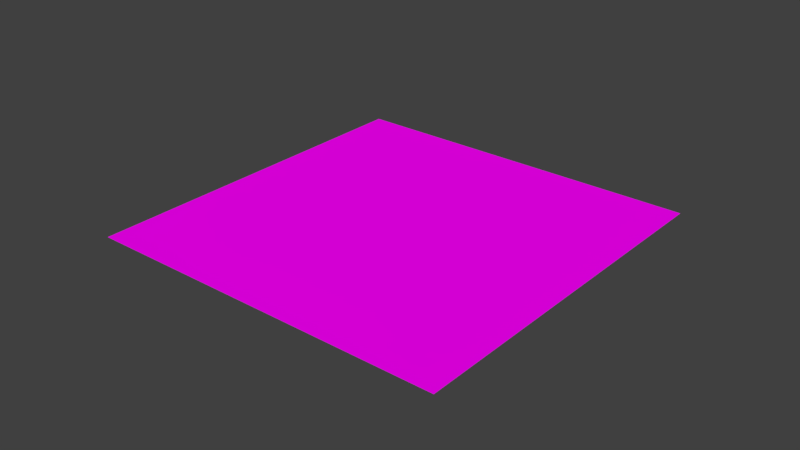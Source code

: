 # Source: gcp_packed_code.blend  (saved by Blender 2.79.0; exported with 4.5.12 LTS)
import bpy
from mathutils import Matrix  # noqa: F401  (used for matrix-valued properties, if any)

bpy.ops.wm.read_factory_settings(use_empty=True)
scene = bpy.context.scene
scene.name = 'Scene'

# ---- collections
col_collection_1 = bpy.data.collections.new('Collection 1'); scene.collection.children.link(col_collection_1)
col_collection_1.hide_render = True
col_collection_1.hide_viewport = True
col_collection_2 = bpy.data.collections.new('Collection 2'); scene.collection.children.link(col_collection_2)
col_collection_2.hide_render = True
col_collection_2.hide_viewport = True
col_collection_3 = bpy.data.collections.new('Collection 3'); scene.collection.children.link(col_collection_3)
col_collection_3.hide_render = True
col_collection_3.hide_viewport = True
col_collection_4 = bpy.data.collections.new('Collection 4'); scene.collection.children.link(col_collection_4)
col_collection_4.hide_render = True
col_collection_4.hide_viewport = True
col_collection_5 = bpy.data.collections.new('Collection 5'); scene.collection.children.link(col_collection_5)
col_collection_11 = bpy.data.collections.new('Collection 11'); scene.collection.children.link(col_collection_11)
col_collection_11.hide_render = True
col_collection_11.hide_viewport = True

# ---- images (referenced by path relative to the original .blend; pixels are not part of the script)
import os
ASSET_DIR = os.environ.get("B2B_ASSET_DIR", "")  # directory of the original .blend (textures are referenced by path, not embedded)
HERE = os.path.dirname(os.path.abspath(__file__))  # packed textures are extracted next to this script under _unpacked/

def load_image(name, relpath, width, height, colorspace="sRGB"):
    """Load a texture the original file referenced (path relative to the .blend, or extracted next to this script)."""
    p = next((c for c in (os.path.join(HERE, relpath), os.path.join(ASSET_DIR, relpath)) if relpath and os.path.exists(c)), "")
    if p:
        img = bpy.data.images.load(p, check_existing=True)
        img.name = name
    else:  # same state as the original file: an image datablock whose file is absent (Cycles renders it pink)
        img = bpy.data.images.new(name, width, height)
        img.source = "FILE"
        img.filepath = "//" + (relpath or name)
    img.colorspace_settings.name = colorspace
    return img
img_1_png = load_image('1.png', '1.png', 1024, 1024, 'sRGB')
img_6_png = load_image('6.png', '6.png', 1024, 1024, 'sRGB')
img_5_png = load_image('5.png', '5.png', 1024, 1024, 'sRGB')
img_4_png = load_image('4.png', '4.png', 1024, 1024, 'sRGB')
img_3_png = load_image('3.png', '3.png', 1024, 1024, 'sRGB')
img_2_png = load_image('2.png', '2.png', 1024, 1024, 'sRGB')

# ---- materials (node trees are filled in below, after node groups)
mat_gcp = bpy.data.materials.new('gcp')
mat_gcp.alpha_threshold = 0.0
mat_gcp.roughness = 0.5
mat_gcp_005 = bpy.data.materials.new('gcp.005')
mat_gcp_005.alpha_threshold = 0.0
mat_gcp_005.roughness = 0.5
mat_gcp_004 = bpy.data.materials.new('gcp.004')
mat_gcp_004.alpha_threshold = 0.0
mat_gcp_004.roughness = 0.5
mat_gcp_003 = bpy.data.materials.new('gcp.003')
mat_gcp_003.alpha_threshold = 0.0
mat_gcp_003.roughness = 0.5
mat_gcp_002 = bpy.data.materials.new('gcp.002')
mat_gcp_002.alpha_threshold = 0.0
mat_gcp_002.roughness = 0.5
mat_gcp_001 = bpy.data.materials.new('gcp.001')
mat_gcp_001.alpha_threshold = 0.0
mat_gcp_001.roughness = 0.5

# ---- material node trees
mat_gcp.use_nodes = True; mat_gcp.node_tree.nodes.clear()
_N = mat_gcp.node_tree.nodes; _L = mat_gcp.node_tree.links
n0 = _N.new('ShaderNodeOutputMaterial'); n0.name = 'Material Output'; n0.location = (300, 300)
n1 = _N.new('ShaderNodeBsdfDiffuse'); n1.name = 'Diffuse BSDF'; n1.location = (10, 300)
n2 = _N.new('ShaderNodeTexImage'); n2.name = 'Image Texture'; n2.location = (-203, 326)
n2.width = 140
n2.image = img_1_png
n3 = _N.new('ShaderNodeTexCoord'); n3.name = 'Texture Coordinate'; n3.location = (-429, 361)
_L.new(n1.outputs[0], n0.inputs[0])
_L.new(n2.outputs[0], n1.inputs[0])
_L.new(n3.outputs[2], n2.inputs[0])
n0.is_active_output = True
mat_gcp_005.use_nodes = True; mat_gcp_005.node_tree.nodes.clear()
_N = mat_gcp_005.node_tree.nodes; _L = mat_gcp_005.node_tree.links
n0 = _N.new('ShaderNodeOutputMaterial'); n0.name = 'Material Output'; n0.location = (300, 300)
n1 = _N.new('ShaderNodeBsdfDiffuse'); n1.name = 'Diffuse BSDF'; n1.location = (10, 300)
n2 = _N.new('ShaderNodeTexImage'); n2.name = 'Image Texture'; n2.location = (-203, 326)
n2.width = 140
n2.image = img_6_png
n3 = _N.new('ShaderNodeTexCoord'); n3.name = 'Texture Coordinate'; n3.location = (-429, 361)
_L.new(n1.outputs[0], n0.inputs[0])
_L.new(n2.outputs[0], n1.inputs[0])
_L.new(n3.outputs[2], n2.inputs[0])
n0.is_active_output = True
mat_gcp_004.use_nodes = True; mat_gcp_004.node_tree.nodes.clear()
_N = mat_gcp_004.node_tree.nodes; _L = mat_gcp_004.node_tree.links
n0 = _N.new('ShaderNodeOutputMaterial'); n0.name = 'Material Output'; n0.location = (300, 300)
n1 = _N.new('ShaderNodeBsdfDiffuse'); n1.name = 'Diffuse BSDF'; n1.location = (10, 300)
n2 = _N.new('ShaderNodeTexImage'); n2.name = 'Image Texture'; n2.location = (-203, 326)
n2.width = 140
n2.image = img_5_png
n3 = _N.new('ShaderNodeTexCoord'); n3.name = 'Texture Coordinate'; n3.location = (-429, 361)
_L.new(n1.outputs[0], n0.inputs[0])
_L.new(n2.outputs[0], n1.inputs[0])
_L.new(n3.outputs[2], n2.inputs[0])
n0.is_active_output = True
mat_gcp_003.use_nodes = True; mat_gcp_003.node_tree.nodes.clear()
_N = mat_gcp_003.node_tree.nodes; _L = mat_gcp_003.node_tree.links
n0 = _N.new('ShaderNodeOutputMaterial'); n0.name = 'Material Output'; n0.location = (300, 300)
n1 = _N.new('ShaderNodeBsdfDiffuse'); n1.name = 'Diffuse BSDF'; n1.location = (10, 300)
n2 = _N.new('ShaderNodeTexImage'); n2.name = 'Image Texture'; n2.location = (-203, 326)
n2.width = 140
n2.image = img_4_png
n3 = _N.new('ShaderNodeTexCoord'); n3.name = 'Texture Coordinate'; n3.location = (-429, 361)
_L.new(n1.outputs[0], n0.inputs[0])
_L.new(n2.outputs[0], n1.inputs[0])
_L.new(n3.outputs[2], n2.inputs[0])
n0.is_active_output = True
mat_gcp_002.use_nodes = True; mat_gcp_002.node_tree.nodes.clear()
_N = mat_gcp_002.node_tree.nodes; _L = mat_gcp_002.node_tree.links
n0 = _N.new('ShaderNodeOutputMaterial'); n0.name = 'Material Output'; n0.location = (300, 300)
n1 = _N.new('ShaderNodeBsdfDiffuse'); n1.name = 'Diffuse BSDF'; n1.location = (10, 300)
n2 = _N.new('ShaderNodeTexImage'); n2.name = 'Image Texture'; n2.location = (-203, 326)
n2.width = 140
n2.image = img_3_png
n3 = _N.new('ShaderNodeTexCoord'); n3.name = 'Texture Coordinate'; n3.location = (-429, 361)
_L.new(n1.outputs[0], n0.inputs[0])
_L.new(n2.outputs[0], n1.inputs[0])
_L.new(n3.outputs[2], n2.inputs[0])
n0.is_active_output = True
mat_gcp_001.use_nodes = True; mat_gcp_001.node_tree.nodes.clear()
_N = mat_gcp_001.node_tree.nodes; _L = mat_gcp_001.node_tree.links
n0 = _N.new('ShaderNodeOutputMaterial'); n0.name = 'Material Output'; n0.location = (300, 300)
n1 = _N.new('ShaderNodeBsdfDiffuse'); n1.name = 'Diffuse BSDF'; n1.location = (10, 300)
n2 = _N.new('ShaderNodeTexImage'); n2.name = 'Image Texture'; n2.location = (-203, 326)
n2.width = 140
n2.image = img_2_png
n3 = _N.new('ShaderNodeTexCoord'); n3.name = 'Texture Coordinate'; n3.location = (-429, 361)
_L.new(n1.outputs[0], n0.inputs[0])
_L.new(n2.outputs[0], n1.inputs[0])
_L.new(n3.outputs[2], n2.inputs[0])
n0.is_active_output = True

# ---- world
world_world = bpy.data.worlds.new('World'); scene.world = world_world
world_world.color = (0.05088, 0.05088, 0.05088)
world_world.use_sun_shadow = False
world_world.sun_shadow_jitter_overblur = 0.0
world_world.cycles.sampling_method = 'MANUAL'

# ---- meshes
me_plane = bpy.data.meshes.new('Plane')
me_plane.from_pydata([(-1.0, -1.0, 0.0), (1.0, -1.0, 0.0), (-1.0, 1.0, 0.0), (1.0, 1.0, 0.0)], [], [(0, 1, 3, 2)])
_uv = me_plane.uv_layers.new(name='UVMap')
_uv.uv.foreach_set('vector', [9.997e-05, 9.99e-05, 0.9999, 9.99e-05, 0.9999, 0.9983, 9.99e-05, 0.9983])
me_plane.materials.append(mat_gcp)
me_plane.use_remesh_preserve_volume = False
me_plane.use_remesh_preserve_attributes = False
me_plane.use_mirror_vertex_groups = False
me_plane.update()
me_plane_010 = bpy.data.meshes.new('Plane.010')
me_plane_010.from_pydata([(-1.0, -1.0, 0.0), (1.0, -1.0, 0.0), (-1.0, 1.0, 0.0), (1.0, 1.0, 0.0)], [], [(0, 1, 3, 2)])
_uv = me_plane_010.uv_layers.new(name='UVMap')
_uv.uv.foreach_set('vector', [9.997e-05, 9.99e-05, 0.9999, 9.99e-05, 0.9999, 0.9983, 9.99e-05, 0.9983])
me_plane_010.materials.append(mat_gcp_005)
me_plane_010.use_remesh_preserve_volume = False
me_plane_010.use_remesh_preserve_attributes = False
me_plane_010.use_mirror_vertex_groups = False
me_plane_010.update()
me_plane_009 = bpy.data.meshes.new('Plane.009')
me_plane_009.from_pydata([(-1.0, -1.0, 0.0), (1.0, -1.0, 0.0), (-1.0, 1.0, 0.0), (1.0, 1.0, 0.0)], [], [(0, 1, 3, 2)])
_uv = me_plane_009.uv_layers.new(name='UVMap')
_uv.uv.foreach_set('vector', [9.997e-05, 9.99e-05, 0.9999, 9.99e-05, 0.9999, 0.9983, 9.99e-05, 0.9983])
me_plane_009.materials.append(mat_gcp_004)
me_plane_009.use_remesh_preserve_volume = False
me_plane_009.use_remesh_preserve_attributes = False
me_plane_009.use_mirror_vertex_groups = False
me_plane_009.update()
me_plane_008 = bpy.data.meshes.new('Plane.008')
me_plane_008.from_pydata([(-1.0, -1.0, 0.0), (1.0, -1.0, 0.0), (-1.0, 1.0, 0.0), (1.0, 1.0, 0.0)], [], [(0, 1, 3, 2)])
_uv = me_plane_008.uv_layers.new(name='UVMap')
_uv.uv.foreach_set('vector', [9.997e-05, 9.99e-05, 0.9999, 9.99e-05, 0.9999, 0.9983, 9.99e-05, 0.9983])
me_plane_008.materials.append(mat_gcp_003)
me_plane_008.use_remesh_preserve_volume = False
me_plane_008.use_remesh_preserve_attributes = False
me_plane_008.use_mirror_vertex_groups = False
me_plane_008.update()
me_plane_007 = bpy.data.meshes.new('Plane.007')
me_plane_007.from_pydata([(-1.0, -1.0, 0.0), (1.0, -1.0, 0.0), (-1.0, 1.0, 0.0), (1.0, 1.0, 0.0)], [], [(0, 1, 3, 2)])
_uv = me_plane_007.uv_layers.new(name='UVMap')
_uv.uv.foreach_set('vector', [9.997e-05, 9.99e-05, 0.9999, 9.99e-05, 0.9999, 0.9983, 9.99e-05, 0.9983])
me_plane_007.materials.append(mat_gcp_002)
me_plane_007.use_remesh_preserve_volume = False
me_plane_007.use_remesh_preserve_attributes = False
me_plane_007.use_mirror_vertex_groups = False
me_plane_007.update()
me_plane_006 = bpy.data.meshes.new('Plane.006')
me_plane_006.from_pydata([(-1.0, -1.0, 0.0), (1.0, -1.0, 0.0), (-1.0, 1.0, 0.0), (1.0, 1.0, 0.0)], [], [(0, 1, 3, 2)])
_uv = me_plane_006.uv_layers.new(name='UVMap')
_uv.uv.foreach_set('vector', [9.997e-05, 9.99e-05, 0.9999, 9.99e-05, 0.9999, 0.9983, 9.99e-05, 0.9983])
me_plane_006.materials.append(mat_gcp_001)
me_plane_006.use_remesh_preserve_volume = False
me_plane_006.use_remesh_preserve_attributes = False
me_plane_006.use_mirror_vertex_groups = False
me_plane_006.update()

# ---- objects
ob_1 = bpy.data.objects.new('1', me_plane)
ob_2 = bpy.data.objects.new('2', me_plane_010)
ob_3 = bpy.data.objects.new('3', me_plane_009)
ob_4 = bpy.data.objects.new('4', me_plane_008)
ob_5 = bpy.data.objects.new('5', me_plane_007)
ob_6 = bpy.data.objects.new('6', me_plane_006)

# ---- transforms, parenting, visibility, modifiers, constraints
ob_1.location = (0.0, 0.0, 0.0)
ob_1.scale = (0.84, 0.84, 0.84)
ob_1.lineart.crease_threshold = 0.0
ob_2.location = (0.0, 0.0, 0.0)
ob_2.scale = (0.84, 0.84, 0.84)
ob_2.lineart.crease_threshold = 0.0
ob_3.location = (0.0, 0.0, 0.0)
ob_3.scale = (0.84, 0.84, 0.84)
ob_3.lineart.crease_threshold = 0.0
ob_4.location = (0.0, 0.0, 0.0)
ob_4.scale = (0.84, 0.84, 0.84)
ob_4.lineart.crease_threshold = 0.0
ob_5.location = (0.0, 0.0, 0.0)
ob_5.scale = (0.84, 0.84, 0.84)
ob_5.lineart.crease_threshold = 0.0
ob_6.location = (0.0, 0.0, 0.0)
ob_6.scale = (0.84, 0.84, 0.84)
ob_6.lineart.crease_threshold = 0.0

# ---- collection membership
col_collection_1.objects.link(ob_1)
col_collection_2.objects.link(ob_2)
col_collection_3.objects.link(ob_3)
col_collection_4.objects.link(ob_4)
col_collection_5.objects.link(ob_5)
col_collection_11.objects.link(ob_6)

# ---- scene / render settings (as saved in the file)
scene.frame_start = 1; scene.frame_end = 250; scene.frame_set(1)
scene.render.engine = 'CYCLES'
scene.render.resolution_percentage = 50
scene.render.dither_intensity = 0.0
scene.cycles.use_denoising = False
scene.cycles.samples = 128
scene.cycles.sampling_pattern = 'TABULATED_SOBOL'
scene.cycles.use_adaptive_sampling = False
scene.cycles.use_light_tree = False
scene.cycles.blur_glossy = 0.0
scene.cycles.sample_clamp_indirect = 0.0
scene.view_settings.view_transform = 'Standard'
bpy.context.view_layer.update()

# ---- added for rendering (the .blend has no active camera and no usable light): camera, sun
cam_auto = bpy.data.cameras.new('AutoCamera')
cam_auto.lens = 50.0
cam_auto.sensor_width = 36.0
cam_auto.clip_end = 1000.0
ob_auto_camera = bpy.data.objects.new('AutoCamera', cam_auto)
scene.collection.objects.link(ob_auto_camera)
ob_auto_camera.location = (2.61693, -3.14032, 2.09354)
ob_auto_camera.rotation_euler = (1.09748, -7.21219e-08, 0.694738)
scene.camera = ob_auto_camera
light_auto_sun = bpy.data.lights.new('AutoSun', 'SUN')
light_auto_sun.energy = 3.0
light_auto_sun.angle = 0.0523599
ob_auto_sun = bpy.data.objects.new('AutoSun', light_auto_sun)
scene.collection.objects.link(ob_auto_sun)
ob_auto_sun.rotation_euler = (0.872665, 0.174533, 0.523599)
bpy.context.view_layer.update()
